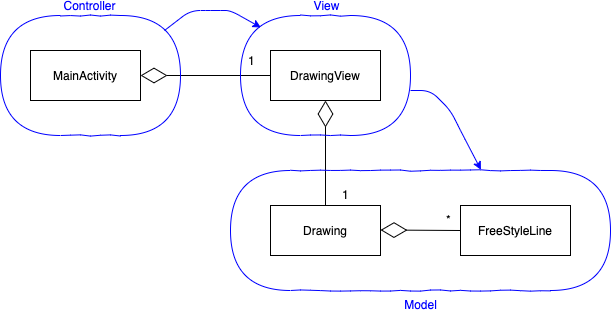

The diagram above was exported from draw.io. Its source (the exported page's mxGraphModel, read from the mxfile embedded in the PNG):
<mxGraphModel dx="732" dy="457" grid="1" gridSize="10" guides="1" tooltips="1" connect="1" arrows="1" fold="1" page="1" pageScale="1" pageWidth="827" pageHeight="1169" math="0" shadow="0">
  <root>
    <mxCell id="0" />
    <mxCell id="1" parent="0" />
    <mxCell id="2" value="MainActivity" style="html=1;" vertex="1" parent="1">
      <mxGeometry x="50" y="160" width="110" height="50" as="geometry" />
    </mxCell>
    <mxCell id="3" value="DrawingView" style="html=1;" vertex="1" parent="1">
      <mxGeometry x="290" y="160" width="110" height="50" as="geometry" />
    </mxCell>
    <mxCell id="4" value="" style="endArrow=diamondThin;endFill=0;endSize=24;html=1;entryX=1;entryY=0.5;entryDx=0;entryDy=0;exitX=0;exitY=0.5;exitDx=0;exitDy=0;align=right;" edge="1" source="3" target="2" parent="1">
      <mxGeometry width="160" relative="1" as="geometry">
        <mxPoint x="220" y="250" as="sourcePoint" />
        <mxPoint x="380" y="250" as="targetPoint" />
      </mxGeometry>
    </mxCell>
    <mxCell id="5" value="1" style="text;html=1;resizable=0;points=[];align=center;verticalAlign=middle;labelBackgroundColor=#ffffff;" vertex="1" connectable="0" parent="4">
      <mxGeometry x="-0.6915" relative="1" as="geometry">
        <mxPoint x="1" y="-15" as="offset" />
      </mxGeometry>
    </mxCell>
    <mxCell id="6" value="Drawing" style="html=1;" vertex="1" parent="1">
      <mxGeometry x="290" y="315" width="110" height="50" as="geometry" />
    </mxCell>
    <mxCell id="7" value="" style="endArrow=diamondThin;endFill=0;endSize=24;html=1;exitX=0.5;exitY=0;exitDx=0;exitDy=0;" edge="1" source="6" target="3" parent="1">
      <mxGeometry width="160" relative="1" as="geometry">
        <mxPoint x="350" y="290" as="sourcePoint" />
        <mxPoint x="220" y="310" as="targetPoint" />
      </mxGeometry>
    </mxCell>
    <mxCell id="8" value="1&lt;br&gt;" style="text;html=1;resizable=0;points=[];autosize=1;align=left;verticalAlign=top;spacingTop=-4;" vertex="1" parent="1">
      <mxGeometry x="360" y="295" width="20" height="20" as="geometry" />
    </mxCell>
    <mxCell id="9" value="FreeStyleLine" style="html=1;" vertex="1" parent="1">
      <mxGeometry x="480" y="315" width="110" height="50" as="geometry" />
    </mxCell>
    <mxCell id="10" value="" style="endArrow=diamondThin;endFill=0;endSize=24;html=1;entryX=1;entryY=0.5;entryDx=0;entryDy=0;exitX=0;exitY=0.5;exitDx=0;exitDy=0;align=right;" edge="1" source="9" parent="1">
      <mxGeometry width="160" relative="1" as="geometry">
        <mxPoint x="470.0000000000001" y="339.5" as="sourcePoint" />
        <mxPoint x="400" y="339.5" as="targetPoint" />
      </mxGeometry>
    </mxCell>
    <mxCell id="11" value="*" style="text;html=1;resizable=0;points=[];align=center;verticalAlign=middle;labelBackgroundColor=#ffffff;" vertex="1" connectable="0" parent="10">
      <mxGeometry x="-0.6915" relative="1" as="geometry">
        <mxPoint x="1" y="-11" as="offset" />
      </mxGeometry>
    </mxCell>
    <mxCell id="12" value="Model" style="rounded=1;whiteSpace=wrap;html=1;shadow=0;comic=1;fillColor=none;arcSize=50;labelPosition=center;verticalLabelPosition=bottom;align=center;verticalAlign=top;strokeColor=#0000FF;fontColor=#0000FF;" vertex="1" parent="1">
      <mxGeometry x="250" y="280" width="380" height="120" as="geometry" />
    </mxCell>
    <mxCell id="13" value="View" style="rounded=1;whiteSpace=wrap;html=1;shadow=0;comic=1;fillColor=none;arcSize=50;labelPosition=center;verticalLabelPosition=top;align=center;verticalAlign=bottom;fontColor=#0000FF;strokeColor=#0000FF;" vertex="1" parent="1">
      <mxGeometry x="260" y="125" width="170" height="120" as="geometry" />
    </mxCell>
    <mxCell id="14" value="Controller" style="rounded=1;whiteSpace=wrap;html=1;shadow=0;comic=1;fillColor=none;arcSize=50;labelPosition=center;verticalLabelPosition=top;align=center;verticalAlign=bottom;fontColor=#0000FF;strokeColor=#0000FF;" vertex="1" parent="1">
      <mxGeometry x="20" y="125" width="180" height="120" as="geometry" />
    </mxCell>
    <mxCell id="15" value="" style="endArrow=classic;html=1;entryX=0.12;entryY=0.1;entryDx=0;entryDy=0;entryPerimeter=0;strokeColor=#0000FF;" edge="1" target="13" parent="1">
      <mxGeometry width="50" height="50" relative="1" as="geometry">
        <mxPoint x="184.0000000000001" y="140" as="sourcePoint" />
        <mxPoint x="260" y="90" as="targetPoint" />
        <Array as="points">
          <mxPoint x="210" y="120" />
          <mxPoint x="230" y="120" />
          <mxPoint x="250" y="120" />
        </Array>
      </mxGeometry>
    </mxCell>
    <mxCell id="16" value="" style="endArrow=classic;html=1;entryX=0.659;entryY=-0.006;entryDx=0;entryDy=0;entryPerimeter=0;strokeColor=#0000FF;" edge="1" target="12" parent="1">
      <mxGeometry width="50" height="50" relative="1" as="geometry">
        <mxPoint x="430" y="200" as="sourcePoint" />
        <mxPoint x="526.4" y="197" as="targetPoint" />
        <Array as="points">
          <mxPoint x="450" y="200" />
          <mxPoint x="470" y="220" />
          <mxPoint x="480" y="240" />
        </Array>
      </mxGeometry>
    </mxCell>
  </root>
</mxGraphModel>